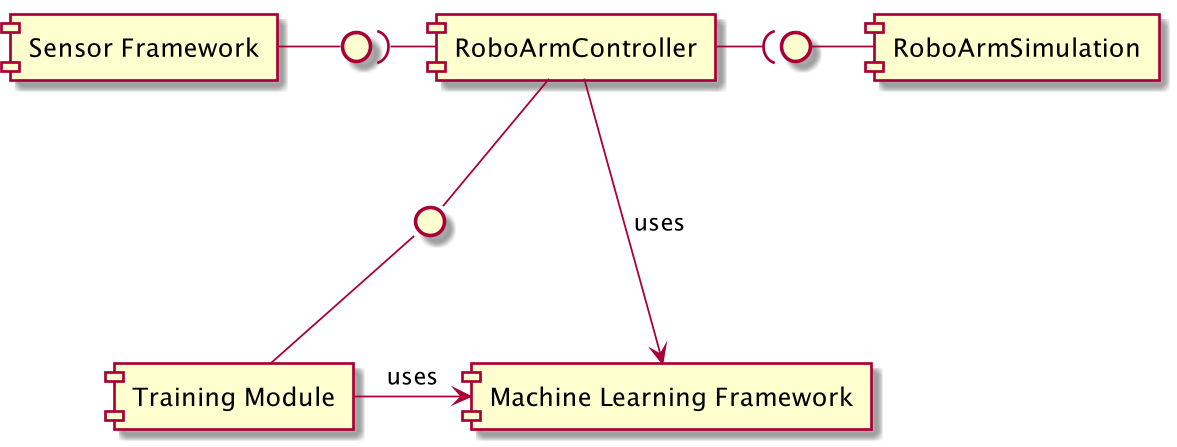

The diagram above was rendered by PlantUML. Its source (embedded in the PNG):
@startuml

component "Sensor Framework" as SensorFramework

interface " " as SensorInterface
SensorFramework - SensorInterface

component "RoboArmController"
SensorInterface )- RoboArmController

component "Machine Learning Framework" as MLFramework
RoboArmController --> MLFramework: uses

component TrainingModule as "Training Module"
TrainingModule -> MLFramework: uses

interface " " as Files

Files -- TrainingModule
RoboArmController -- Files

component RoboArmSimulation

interface " " as RoboArmInterface
RoboArmController -( RoboArmInterface
RoboArmInterface - RoboArmSimulation


@enduml